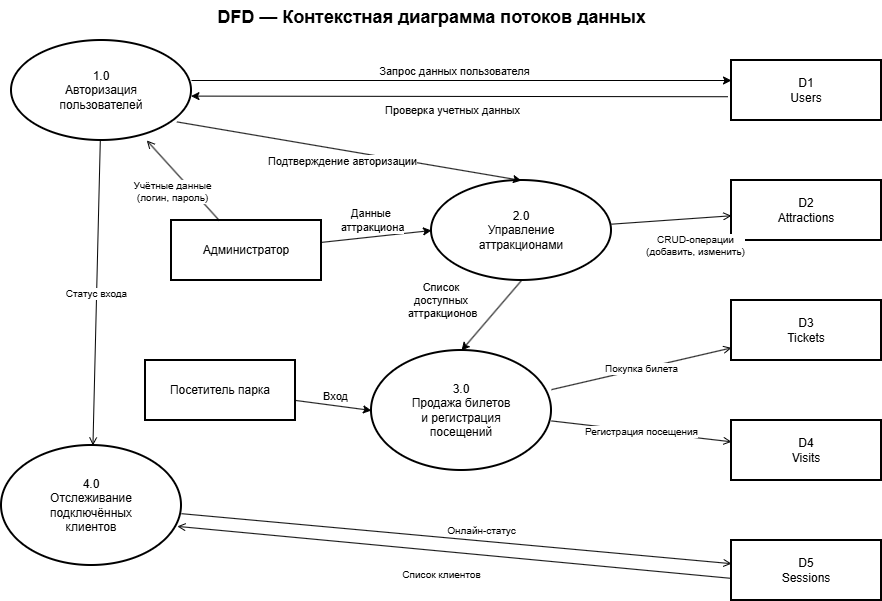

The diagram above was exported from draw.io. Its source (the exported page's mxGraphModel, read from the mxfile embedded in the PNG):
<mxGraphModel dx="1275" dy="796" grid="0" gridSize="10" guides="1" tooltips="1" connect="1" arrows="1" fold="1" page="1" pageScale="1" pageWidth="827" pageHeight="1169" math="0" shadow="0">
  <root>
    <mxCell id="0" />
    <mxCell id="1" parent="0" />
    <mxCell id="title" parent="1" style="text;html=1;fontSize=18;fontStyle=1;align=center;" value="DFD — Контекстная диаграмма потоков данных" vertex="1">
      <mxGeometry height="40" width="400" x="350" y="20" as="geometry" />
    </mxCell>
    <mxCell id="mhtRab_VioPDbi8ghwm1-1" edge="1" parent="1" source="ext1" style="rounded=0;orthogonalLoop=1;jettySize=auto;html=1;entryX=0;entryY=0.5;entryDx=0;entryDy=0;" target="proc2">
      <mxGeometry relative="1" as="geometry" />
    </mxCell>
    <mxCell id="mhtRab_VioPDbi8ghwm1-2" connectable="0" parent="mhtRab_VioPDbi8ghwm1-1" style="edgeLabel;html=1;align=center;verticalAlign=middle;resizable=0;points=[];" value="Данные&amp;nbsp;&lt;div&gt;аттракциона&lt;/div&gt;" vertex="1">
      <mxGeometry relative="1" x="-0.005" y="-3" as="geometry">
        <mxPoint x="-5" y="-19" as="offset" />
      </mxGeometry>
    </mxCell>
    <mxCell id="ext1" parent="1" style="shape=rectangle;whiteSpace=wrap;html=1;fontSize=12;fillColor=#FFFFFF;strokeColor=#000000;strokeWidth=2;" value="Администратор" vertex="1">
      <mxGeometry height="60" width="150" x="290" y="240" as="geometry" />
    </mxCell>
    <mxCell id="mhtRab_VioPDbi8ghwm1-8" edge="1" parent="1" source="ext2" style="rounded=0;orthogonalLoop=1;jettySize=auto;html=1;entryX=0;entryY=0.5;entryDx=0;entryDy=0;" target="proc3">
      <mxGeometry relative="1" as="geometry" />
    </mxCell>
    <mxCell id="mhtRab_VioPDbi8ghwm1-9" connectable="0" parent="mhtRab_VioPDbi8ghwm1-8" style="edgeLabel;html=1;align=center;verticalAlign=middle;resizable=0;points=[];" value="Вход" vertex="1">
      <mxGeometry relative="1" x="0.0517" y="5" as="geometry">
        <mxPoint x="-1" y="-5" as="offset" />
      </mxGeometry>
    </mxCell>
    <mxCell id="ext2" parent="1" style="shape=rectangle;whiteSpace=wrap;html=1;fontSize=12;fillColor=#FFFFFF;strokeColor=#000000;strokeWidth=2;" value="Посетитель парка" vertex="1">
      <mxGeometry height="60" width="150" x="264" y="380" as="geometry" />
    </mxCell>
    <mxCell id="proc3" parent="1" style="shape=ellipse;whiteSpace=wrap;html=1;fontSize=12;fillColor=#FFFFFF;strokeColor=#000000;strokeWidth=2;" value="3.0&lt;br&gt;Продажа билетов&lt;br&gt;и регистрация&lt;br&gt;посещений" vertex="1">
      <mxGeometry height="120" width="180" x="490" y="370" as="geometry" />
    </mxCell>
    <mxCell id="store1" parent="1" style="shape=partialRectangle;whiteSpace=wrap;html=1;fillColor=#FFFFFF;strokeColor=#000000;strokeWidth=2;size=10;" value="D1&lt;br&gt;Users" vertex="1">
      <mxGeometry height="60" width="150" x="850" y="80" as="geometry" />
    </mxCell>
    <mxCell id="store2" parent="1" style="shape=partialRectangle;whiteSpace=wrap;html=1;fillColor=#FFFFFF;strokeColor=#000000;strokeWidth=2;size=10;" value="D2&lt;br&gt;Attractions" vertex="1">
      <mxGeometry height="60" width="150" x="850" y="200" as="geometry" />
    </mxCell>
    <mxCell id="store3" parent="1" style="shape=partialRectangle;whiteSpace=wrap;html=1;fillColor=#FFFFFF;strokeColor=#000000;strokeWidth=2;size=10;" value="D3&lt;br&gt;Tickets" vertex="1">
      <mxGeometry height="60" width="150" x="850" y="320" as="geometry" />
    </mxCell>
    <mxCell id="store4" parent="1" style="shape=partialRectangle;whiteSpace=wrap;html=1;fillColor=#FFFFFF;strokeColor=#000000;strokeWidth=2;size=10;" value="D4&lt;br&gt;Visits" vertex="1">
      <mxGeometry height="60" width="150" x="850" y="440" as="geometry" />
    </mxCell>
    <mxCell id="store5" parent="1" style="shape=partialRectangle;whiteSpace=wrap;html=1;fillColor=#FFFFFF;strokeColor=#000000;strokeWidth=2;size=10;" value="D5&lt;br&gt;Sessions" vertex="1">
      <mxGeometry height="60" width="150" x="850" y="560" as="geometry" />
    </mxCell>
    <mxCell id="flow1" edge="1" parent="1" source="ext1" style="endArrow=open;html=1;strokeWidth=1;fontSize=10;" target="proc1" value="Учётные данные&lt;br&gt;(логин, пароль)">
      <mxGeometry relative="1" x="-0.0111" y="15" as="geometry">
        <mxPoint as="offset" />
      </mxGeometry>
    </mxCell>
    <mxCell id="flow5" edge="1" parent="1" source="proc2" style="endArrow=open;html=1;strokeWidth=1;fontSize=10;" target="store2" value="CRUD-операции&lt;br&gt;(добавить, изменить)">
      <mxGeometry relative="1" x="0.3611" y="-27" as="geometry">
        <mxPoint as="offset" />
      </mxGeometry>
    </mxCell>
    <mxCell id="flow7" edge="1" parent="1" source="proc3" style="endArrow=open;html=1;strokeWidth=1;fontSize=10;" target="store3" value="Покупка билета">
      <mxGeometry relative="1" as="geometry" />
    </mxCell>
    <mxCell id="flow8" edge="1" parent="1" source="proc3" style="endArrow=open;html=1;strokeWidth=1;fontSize=10;" target="store4" value="Регистрация посещения">
      <mxGeometry relative="1" as="geometry" />
    </mxCell>
    <mxCell id="flow9" edge="1" parent="1" source="proc4" style="endArrow=open;html=1;strokeWidth=1;fontSize=10;" target="store5" value="Онлайн-статус">
      <mxGeometry relative="1" x="0.0875" y="10" as="geometry">
        <mxPoint as="offset" />
      </mxGeometry>
    </mxCell>
    <mxCell id="flow10" edge="1" parent="1" source="store5" style="endArrow=open;html=1;strokeWidth=1;fontSize=10;entryX=0.977;entryY=0.674;entryDx=0;entryDy=0;entryPerimeter=0;exitX=-0.006;exitY=0.63;exitDx=0;exitDy=0;exitPerimeter=0;" target="proc4" value="Список клиентов">
      <mxGeometry relative="1" x="0.0375" y="23" as="geometry">
        <mxPoint as="offset" />
        <Array as="points" />
      </mxGeometry>
    </mxCell>
    <mxCell id="flow11" edge="1" parent="1" source="proc1" style="endArrow=open;html=1;strokeWidth=1;fontSize=10;" target="proc4" value="Статус входа">
      <mxGeometry relative="1" as="geometry" />
    </mxCell>
    <mxCell id="proc4" parent="1" style="shape=ellipse;whiteSpace=wrap;html=1;fontSize=12;fillColor=#FFFFFF;strokeColor=#000000;strokeWidth=2;" value="4.0&lt;br&gt;Отслеживание&lt;br&gt;подключённых&lt;br&gt;клиентов" vertex="1">
      <mxGeometry height="120" width="180" x="120" y="465" as="geometry" />
    </mxCell>
    <mxCell id="mhtRab_VioPDbi8ghwm1-3" edge="1" parent="1" style="rounded=0;orthogonalLoop=1;jettySize=auto;html=1;entryX=0;entryY=0.5;entryDx=0;entryDy=0;exitX=1;exitY=0.5;exitDx=0;exitDy=0;">
      <mxGeometry relative="1" as="geometry">
        <mxPoint x="310.0000000000001" y="100" as="sourcePoint" />
        <mxPoint x="850" y="100" as="targetPoint" />
      </mxGeometry>
    </mxCell>
    <mxCell id="mhtRab_VioPDbi8ghwm1-6" connectable="0" parent="mhtRab_VioPDbi8ghwm1-3" style="edgeLabel;html=1;align=center;verticalAlign=middle;resizable=0;points=[];" value="Запрос данных пользователя" vertex="1">
      <mxGeometry relative="1" x="-0.0309" y="-2" as="geometry">
        <mxPoint y="-12" as="offset" />
      </mxGeometry>
    </mxCell>
    <mxCell id="mhtRab_VioPDbi8ghwm1-11" edge="1" parent="1" source="proc2" style="rounded=0;orthogonalLoop=1;jettySize=auto;html=1;exitX=0.5;exitY=1;exitDx=0;exitDy=0;entryX=0.5;entryY=0;entryDx=0;entryDy=0;" target="proc3">
      <mxGeometry relative="1" as="geometry" />
    </mxCell>
    <mxCell id="mhtRab_VioPDbi8ghwm1-12" connectable="0" parent="mhtRab_VioPDbi8ghwm1-11" style="edgeLabel;html=1;align=center;verticalAlign=middle;resizable=0;points=[];" value="Список&amp;nbsp;&lt;div&gt;доступных&amp;nbsp;&lt;div&gt;аттракционов&lt;/div&gt;&lt;/div&gt;" vertex="1">
      <mxGeometry relative="1" x="0.1834" as="geometry">
        <mxPoint x="-44" y="-22" as="offset" />
      </mxGeometry>
    </mxCell>
    <mxCell id="proc2" parent="1" style="shape=ellipse;whiteSpace=wrap;html=1;fontSize=12;fillColor=#FFFFFF;strokeColor=#000000;strokeWidth=2;" value="2.0&lt;br&gt;Управление&lt;br&gt;аттракционами" vertex="1">
      <mxGeometry height="100" width="180" x="550" y="200" as="geometry" />
    </mxCell>
    <mxCell id="mhtRab_VioPDbi8ghwm1-14" edge="1" parent="1" source="proc1" style="rounded=0;orthogonalLoop=1;jettySize=auto;html=1;entryX=0.5;entryY=0;entryDx=0;entryDy=0;exitX=0.919;exitY=0.814;exitDx=0;exitDy=0;exitPerimeter=0;" target="proc2">
      <mxGeometry relative="1" as="geometry" />
    </mxCell>
    <mxCell id="mhtRab_VioPDbi8ghwm1-15" connectable="0" parent="mhtRab_VioPDbi8ghwm1-14" style="edgeLabel;html=1;align=center;verticalAlign=middle;resizable=0;points=[];" value="Подтверждение авторизации" vertex="1">
      <mxGeometry relative="1" x="-0.0885" y="-1" as="geometry">
        <mxPoint x="8" y="11" as="offset" />
      </mxGeometry>
    </mxCell>
    <mxCell id="proc1" parent="1" style="shape=ellipse;whiteSpace=wrap;html=1;fontSize=12;fillColor=#FFFFFF;strokeColor=#000000;strokeWidth=2;" value="1.0&lt;br&gt;Авторизация&lt;br&gt;пользователей" vertex="1">
      <mxGeometry height="100" width="180" x="130" y="60" as="geometry" />
    </mxCell>
    <mxCell id="mhtRab_VioPDbi8ghwm1-4" edge="1" parent="1" source="store1" style="rounded=0;orthogonalLoop=1;jettySize=auto;html=1;entryX=0.997;entryY=0.556;entryDx=0;entryDy=0;exitX=-0.024;exitY=0.604;exitDx=0;exitDy=0;entryPerimeter=0;exitPerimeter=0;" target="proc1">
      <mxGeometry relative="1" as="geometry">
        <Array as="points" />
        <mxPoint x="590" y="170" as="sourcePoint" />
        <mxPoint x="1130" y="170" as="targetPoint" />
      </mxGeometry>
    </mxCell>
    <mxCell id="mhtRab_VioPDbi8ghwm1-7" connectable="0" parent="mhtRab_VioPDbi8ghwm1-4" style="edgeLabel;html=1;align=center;verticalAlign=middle;resizable=0;points=[];" value="Проверка учетных данных" vertex="1">
      <mxGeometry relative="1" x="-0.0308" y="1" as="geometry">
        <mxPoint x="-16" y="13" as="offset" />
      </mxGeometry>
    </mxCell>
  </root>
</mxGraphModel>